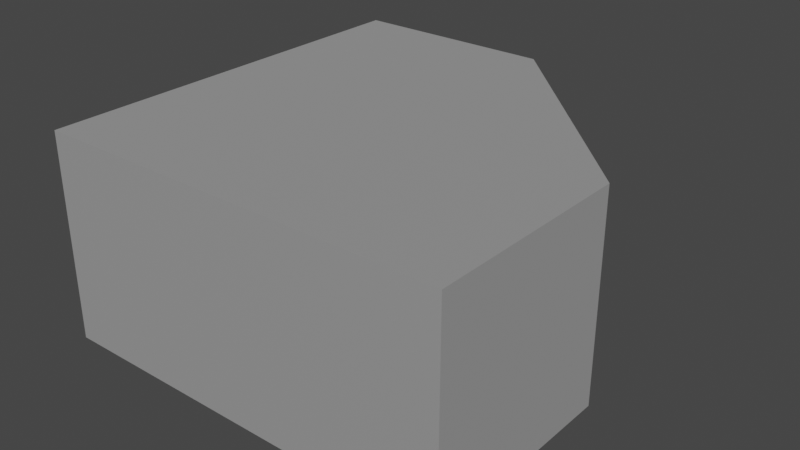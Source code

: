 # Source: Terain_21.blend  (saved by Blender 2.83.18; exported with 4.5.12 LTS)
import bpy
from mathutils import Matrix  # noqa: F401  (used for matrix-valued properties, if any)

bpy.ops.wm.read_factory_settings(use_empty=True)
scene = bpy.context.scene
scene.name = 'Scene'

# ---- collections
col_collection = bpy.data.collections.new('Collection'); scene.collection.children.link(col_collection)

# ---- materials (node trees are filled in below, after node groups)
mat_mat_riau_129 = bpy.data.materials.new('Matériau.129')
mat_mat_riau_129.use_transparent_shadow = False

# ---- material node trees
mat_mat_riau_129.use_nodes = True; mat_mat_riau_129.node_tree.nodes.clear()
_N = mat_mat_riau_129.node_tree.nodes; _L = mat_mat_riau_129.node_tree.links
n0 = _N.new('ShaderNodeBsdfPrincipled'); n0.name = 'Principled BSDF'; n0.location = (10, 300)
n0.distribution = 'GGX'
n0.subsurface_method = 'BURLEY'
n0.inputs[0].default_value = (1.0, 1.0, 1.0, 1.0)
n0.inputs[1].default_value = 0.8
n0.inputs[3].default_value = 1.45
n0.inputs[20].default_value = 0.4
n0.inputs[27].default_value = (0.0, 0.0, 0.0, 1.0)
n0.inputs[28].default_value = 1.0
n1 = _N.new('ShaderNodeOutputMaterial'); n1.name = 'Material Output'; n1.location = (300, 300)
_L.new(n0.outputs[0], n1.inputs[0])
n1.is_active_output = True

# ---- world
world_world = bpy.data.worlds.new('World'); scene.world = world_world
world_world.use_nodes = True; world_world.node_tree.nodes.clear()
_N = world_world.node_tree.nodes; _L = world_world.node_tree.links
n0 = _N.new('ShaderNodeOutputWorld'); n0.name = 'World Output'; n0.location = (300, 300)
n1 = _N.new('ShaderNodeBackground'); n1.name = 'Background'; n1.location = (10, 300)
n1.inputs[0].default_value = (0.05088, 0.05088, 0.05088, 1.0)
_L.new(n1.outputs[0], n0.inputs[0])
n0.is_active_output = True
world_world.color = (0.05088, 0.05088, 0.05088)
world_world.use_sun_shadow = False
world_world.sun_shadow_jitter_overblur = 0.0

# ---- meshes
me_cube_132 = bpy.data.meshes.new('Cube.132')
me_cube_132.from_pydata([(-1.0, -1.0, -0.5), (-1.0, -1.0, 0.5), (-1.0, 1.0, -0.5), (-1.0, 1.0, 0.5), (1.0, -1.0, -0.5), (1.0, -1.0, 0.5), (0.0, 1.0, -0.5), (0.0, 1.0, 0.5), (1.0, 4.371e-08, -0.5), (1.0, 4.371e-08, 0.5)], [], [(0, 1, 3, 2), (8, 9, 5, 4), (2, 6, 8, 4, 0), (1, 5, 9, 7, 3), (4, 5, 1, 0), (2, 3, 7, 6), (6, 7, 9, 8)])
_uv = me_cube_132.uv_layers.new(name='CarteUV')
_uv.uv.foreach_set('vector', [0.375, 0.0, 0.625, 0.0, 0.625, 0.25, 0.375, 0.25, 0.375, 0.625, 0.625, 0.625, 0.625, 0.75, 0.375, 0.75, 0.125, 0.5, 0.375, 0.5, 0.375, 0.625, 0.375, 0.75, 0.125, 0.75, 0.75, 0.75, 0.625, 0.75, 0.6875, 0.625, 0.75, 0.5, 0.875, 0.5, 0.375, 0.75, 0.625, 0.75, 0.625, 0.875, 0.375, 0.875, 0.375, 0.25, 0.625, 0.25, 0.625, 0.375, 0.375, 0.375, 0.375, 0.5, 0.625, 0.5, 0.625, 0.625, 0.375, 0.625])
me_cube_132.materials.append(mat_mat_riau_129)
me_cube_132.use_remesh_fix_poles = True
me_cube_132.use_remesh_preserve_attributes = False
me_cube_132.use_mirror_vertex_groups = False
me_cube_132.update()

# ---- objects
ob_cube_035 = bpy.data.objects.new('Cube.035', me_cube_132)

# ---- transforms, parenting, visibility, modifiers, constraints
ob_cube_035.location = (0.0, 0.0, 0.5)
ob_cube_035.lineart.crease_threshold = 0.0

# ---- collection membership
col_collection.objects.link(ob_cube_035)

# ---- scene / render settings (as saved in the file)
scene.frame_start = 1; scene.frame_end = 250; scene.frame_set(1)
scene.render.engine = 'BLENDER_EEVEE_NEXT'
scene.cycles.use_denoising = False
scene.cycles.samples = 128
scene.cycles.sampling_pattern = 'TABULATED_SOBOL'
scene.cycles.use_adaptive_sampling = False
scene.cycles.use_light_tree = False
scene.view_settings.view_transform = 'Filmic'
bpy.context.view_layer.update()

# ---- added for rendering (the .blend has no active camera and no usable light): camera, sun
cam_auto = bpy.data.cameras.new('AutoCamera')
cam_auto.lens = 50.0
cam_auto.sensor_width = 36.0
cam_auto.clip_end = 1000.0
ob_auto_camera = bpy.data.objects.new('AutoCamera', cam_auto)
scene.collection.objects.link(ob_auto_camera)
ob_auto_camera.location = (2.77567, -3.33081, 2.72054)
ob_auto_camera.rotation_euler = (1.09748, -7.21219e-08, 0.694738)
scene.camera = ob_auto_camera
light_auto_sun = bpy.data.lights.new('AutoSun', 'SUN')
light_auto_sun.energy = 3.0
light_auto_sun.angle = 0.0523599
ob_auto_sun = bpy.data.objects.new('AutoSun', light_auto_sun)
scene.collection.objects.link(ob_auto_sun)
ob_auto_sun.rotation_euler = (0.872665, 0.174533, 0.523599)
bpy.context.view_layer.update()
